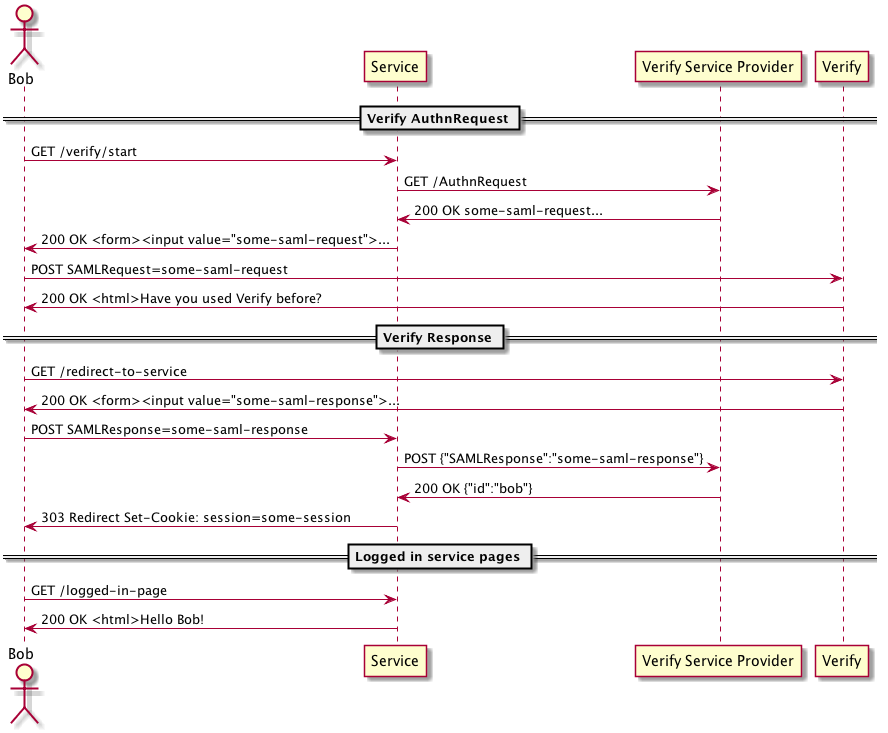

The diagram above was rendered by PlantUML. Its source (embedded in the PNG):
@startuml
actor Bob

== Verify AuthnRequest ==

Bob -> Service: GET /verify/start
Service -> "Verify Service Provider": GET /AuthnRequest
"Verify Service Provider" -> Service: 200 OK some-saml-request...
Service -> Bob: 200 OK <form><input value="some-saml-request">...
Bob -> Verify: POST SAMLRequest=some-saml-request
Verify -> Bob: 200 OK <html>Have you used Verify before?

== Verify Response ==

Bob -> Verify: GET /redirect-to-service
Verify -> Bob: 200 OK <form><input value="some-saml-response">...
Bob -> Service: POST SAMLResponse=some-saml-response
Service -> "Verify Service Provider": POST {"SAMLResponse":"some-saml-response"}
"Verify Service Provider" -> Service: 200 OK {"id":"bob"}
Service -> Bob: 303 Redirect Set-Cookie: session=some-session

== Logged in service pages ==

Bob -> Service: GET /logged-in-page
Service -> Bob: 200 OK <html>Hello Bob!
@enduml